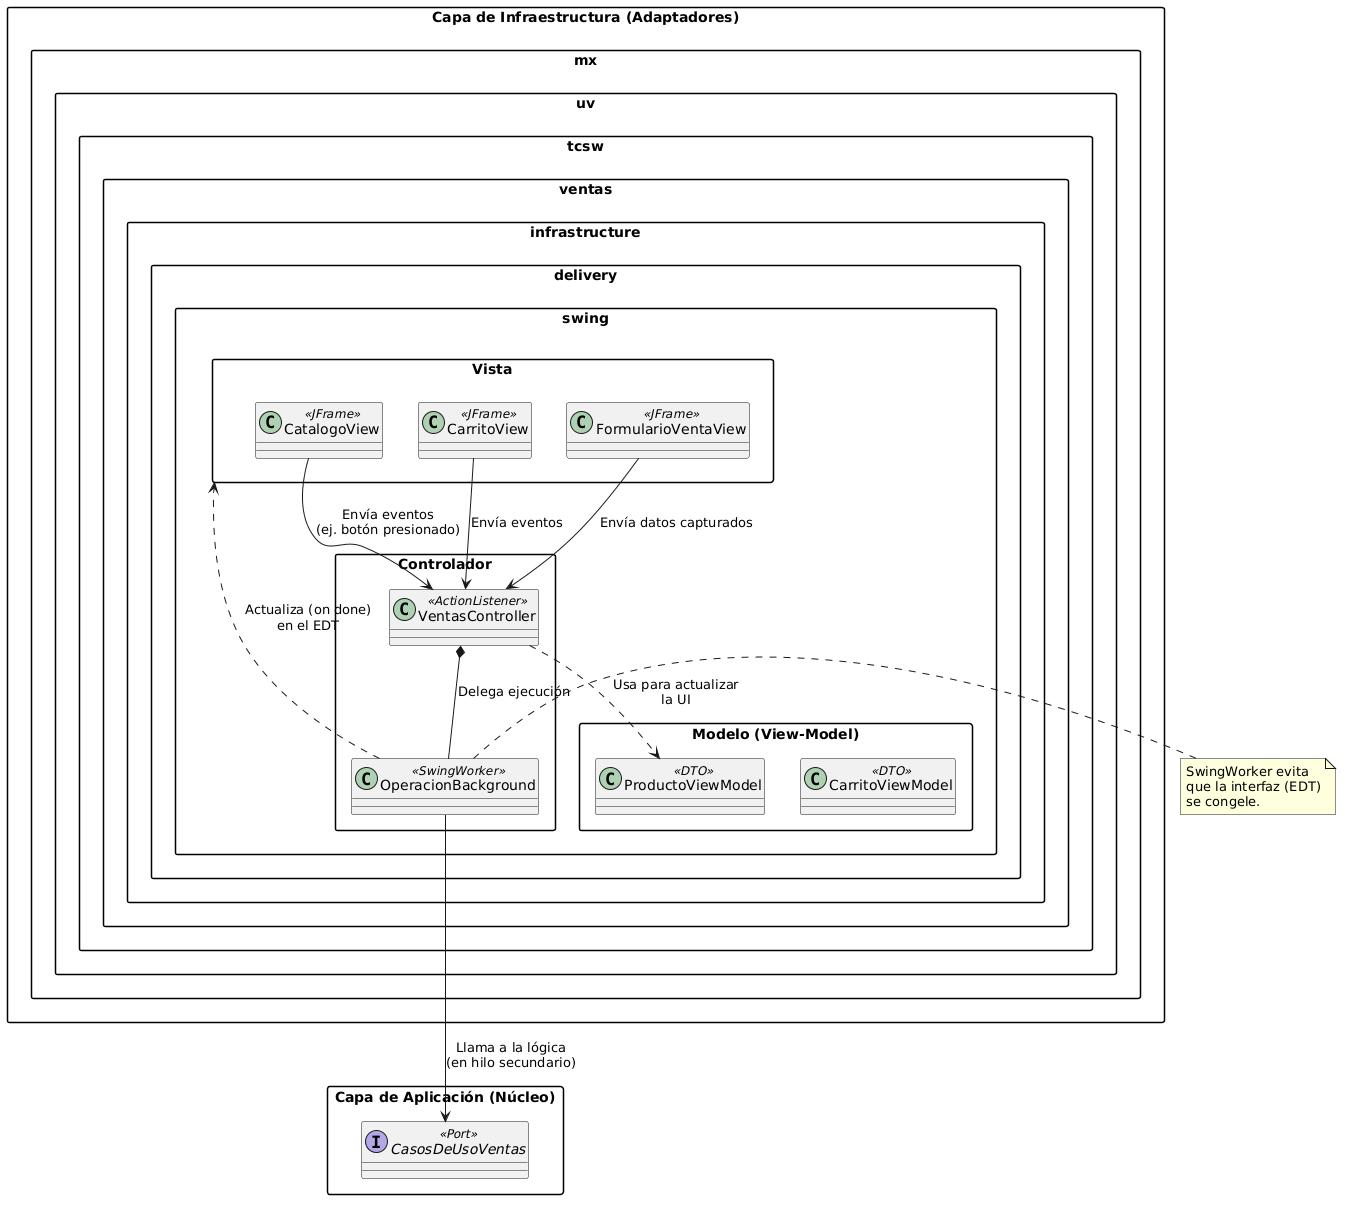

The diagram above was rendered by PlantUML. Its source (embedded in the PNG):
@startuml
skinparam componentStyle uml2
skinparam packageStyle rectangle

package "Capa de Infraestructura (Adaptadores)" {
    
    package "mx.uv.tcsw.ventas.infrastructure.delivery.swing" {
        
        package "Vista" {
            class CatalogoView <<JFrame>>
            class CarritoView <<JFrame>>
            class FormularioVentaView <<JFrame>>
        }
        
        package "Controlador" {
            class VentasController <<ActionListener>>
            class OperacionBackground <<SwingWorker>>
        }
        
        package "Modelo (View-Model)" {
            class ProductoViewModel <<DTO>>
            class CarritoViewModel <<DTO>>
        }
    }
}

package "Capa de Aplicación (Núcleo)" {
    interface CasosDeUsoVentas <<Port>>
}

' --- Relaciones MVC ---
CatalogoView --> VentasController : "Envía eventos\n(ej. botón presionado)"
CarritoView --> VentasController : "Envía eventos"
FormularioVentaView --> VentasController : "Envía datos capturados"

VentasController ..> ProductoViewModel : "Usa para actualizar\nla UI"
VentasController *-- OperacionBackground : "Delega ejecución"

' --- Relación con el Dominio/Aplicación (Hexagonal) ---
OperacionBackground --> CasosDeUsoVentas : "Llama a la lógica\n(en hilo secundario)"
OperacionBackground ..> Vista : "Actualiza (on done)\nen el EDT"

note right of OperacionBackground
  SwingWorker evita 
  que la interfaz (EDT)
  se congele.
end note
@enduml